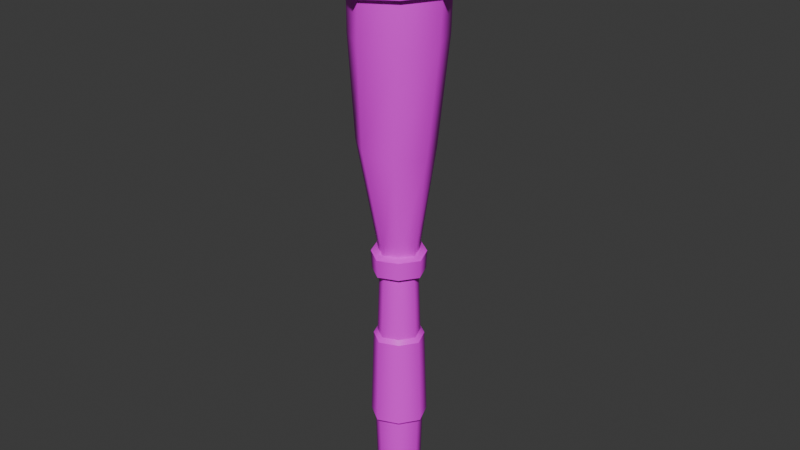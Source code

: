 # Source: antorcha.blend  (saved by Blender 4.1.24; exported with 4.5.12 LTS)
import bpy
from mathutils import Matrix  # noqa: F401  (used for matrix-valued properties, if any)

bpy.ops.wm.read_factory_settings(use_empty=True)
scene = bpy.context.scene
scene.name = 'Scene'

# ---- collections
col_collection = bpy.data.collections.new('Collection'); scene.collection.children.link(col_collection)

# ---- images (referenced by path relative to the original .blend; pixels are not part of the script)
import os
ASSET_DIR = os.environ.get("B2B_ASSET_DIR", "")  # directory of the original .blend (textures are referenced by path, not embedded)
HERE = os.path.dirname(os.path.abspath(__file__))  # packed textures are extracted next to this script under _unpacked/

def load_image(name, relpath, width, height, colorspace="sRGB"):
    """Load a texture the original file referenced (path relative to the .blend, or extracted next to this script)."""
    p = next((c for c in (os.path.join(HERE, relpath), os.path.join(ASSET_DIR, relpath)) if relpath and os.path.exists(c)), "")
    if p:
        img = bpy.data.images.load(p, check_existing=True)
        img.name = name
    else:  # same state as the original file: an image datablock whose file is absent (Cycles renders it pink)
        img = bpy.data.images.new(name, width, height)
        img.source = "FILE"
        img.filepath = "//" + (relpath or name)
    img.colorspace_settings.name = colorspace
    return img
img_dungeontextures_4x_png = load_image('DungeonTextures@4x.png', 'DungeonTextures@4x.png', 1024, 1024, 'sRGB')

# ---- materials (node trees are filled in below, after node groups)
mat_mat = bpy.data.materials.new('Mat_')
mat_mat.use_transparent_shadow = False
mat_mat.roughness = 0.5

# ---- material node trees
mat_mat.use_nodes = True; mat_mat.node_tree.nodes.clear()
_N = mat_mat.node_tree.nodes; _L = mat_mat.node_tree.links
n0 = _N.new('ShaderNodeBsdfPrincipled'); n0.name = 'Principled BSDF'; n0.location = (10, 300)
n0.inputs[27].default_value = (0.0, 0.0, 0.0, 1.0)
n0.inputs[28].default_value = 1.0
n1 = _N.new('ShaderNodeOutputMaterial'); n1.name = 'Material Output'; n1.location = (300, 300)
n2 = _N.new('ShaderNodeNormalMap'); n2.name = 'Normal Map'; n2.location = (-300, -300)
n2.label = 'Normal/Map'
n2.inputs[0].default_value = 0.0
n3 = _N.new('ShaderNodeTexImage'); n3.name = 'Image Texture'; n3.location = (-300, 600)
n3.image = img_dungeontextures_4x_png
_L.new(n0.outputs[0], n1.inputs[0])
_L.new(n2.outputs[0], n0.inputs[5])
_L.new(n3.outputs[0], n0.inputs[0])
n1.is_active_output = True

# ---- world
world_world = bpy.data.worlds.new('World'); scene.world = world_world
world_world.use_nodes = True; world_world.node_tree.nodes.clear()
_N = world_world.node_tree.nodes; _L = world_world.node_tree.links
n0 = _N.new('ShaderNodeOutputWorld'); n0.name = 'World Output'; n0.location = (300, 300)
n1 = _N.new('ShaderNodeBackground'); n1.name = 'Background'; n1.location = (10, 300)
n1.inputs[0].default_value = (0.05088, 0.05088, 0.05088, 1.0)
_L.new(n1.outputs[0], n0.inputs[0])
n0.is_active_output = True
world_world.color = (0.05088, 0.05088, 0.05088)
world_world.use_sun_shadow = False
world_world.sun_shadow_jitter_overblur = 0.0

# ---- meshes
me_cube_511 = bpy.data.meshes.new('Cube.511')
me_cube_511.from_pydata([(-0.04927, -0.002756, -0.005285), (0.05893, 0.5233, 0.006322), (0.005286, -0.002756, -0.04927), (0.06111, 0.5624, 0.006556), (-0.005283, -0.002756, 0.04927), (0.04393, 0.5624, -0.03542), (0.04927, -0.002756, 0.005285), (0.04236, 0.5233, -0.03416), (-0.02855, -0.002756, -0.03542), (0.006319, 0.5233, -0.05893), (0.03542, -0.002756, -0.02856), (0.006552, 0.5624, -0.06112), (0.02856, -0.002756, 0.03542), (-0.03543, 0.5624, -0.04394), (-0.03542, -0.002756, 0.02856), (-0.03416, 0.5233, -0.04237), (-0.05957, 1.012, -0.07387), (1.972e-07, -0.03291, -1.497e-07), (-0.05481, 0.8013, -0.06467), (0.004089, 0.7956, -0.08649), (0.0544, 0.7892, -0.04899), (0.07594, 0.7854, 0.01016), (0.03849, 0.788, 0.06084), (-0.02041, 0.7936, 0.08267), (-0.07072, 0.8, 0.04516), (-0.09227, 0.8039, -0.01399), (-0.06108, 1.131, -0.07226), (0.01101, 1.012, -0.1028), (0.07386, 1.012, -0.05956), (0.1027, 1.012, 0.01102), (0.05955, 1.012, 0.07387), (-0.01103, 1.012, 0.1028), (-0.07388, 1.012, 0.05956), (-0.1028, 1.012, -0.01102), (0.009054, 1.138, -0.1051), (0.07481, 1.145, -0.06415), (0.1075, 1.148, 0.006322), (0.0667, 1.144, 0.07241), (-0.003436, 1.137, 0.1052), (-0.06919, 1.131, 0.06429), (-0.1018, 1.127, -0.006177), (0.006111, 0.3698, -0.05698), (0.005152, 0.3786, -0.04803), (0.005859, 0.1701, -0.05462), (0.006825, 0.1791, -0.06364), (0.05698, 0.3698, 0.006112), (0.04803, 0.3786, 0.005152), (0.05462, 0.1701, 0.005859), (0.06364, 0.1791, 0.006826), (-0.006113, 0.3698, 0.05698), (-0.005152, 0.3786, 0.04803), (-0.005859, 0.1701, 0.05462), (-0.006828, 0.1791, 0.06364), (-0.04096, 0.3698, 0.03302), (-0.03453, 0.3786, 0.02784), (-0.03926, 0.1701, 0.03166), (-0.04575, 0.1791, 0.03689), (0.02784, 0.3786, 0.03453), (0.03302, 0.3698, 0.04096), (0.03689, 0.1791, 0.04575), (0.03166, 0.1701, 0.03926), (0.03453, 0.3786, -0.02784), (0.04096, 0.3698, -0.03303), (0.04575, 0.1791, -0.03689), (0.03926, 0.1701, -0.03166), (-0.02784, 0.3786, -0.03453), (-0.03303, 0.3698, -0.04096), (-0.03689, 0.1791, -0.04575), (-0.03166, 0.1701, -0.03926), (-0.04803, 0.3786, -0.005152), (-0.05698, 0.3698, -0.006112), (-0.06364, 0.1791, -0.006827), (-0.05462, 0.1701, -0.005859), (-0.04469, 0.5678, -0.004794), (-0.0431, 0.5179, -0.004623), (0.004794, 0.5678, -0.04469), (0.004623, 0.5179, -0.0431), (-0.004795, 0.5678, 0.04469), (-0.004623, 0.5179, 0.0431), (0.04469, 0.5678, 0.004794), (0.0431, 0.5179, 0.004623), (-0.02498, 0.5179, -0.03098), (-0.02591, 0.5678, -0.03213), (0.03098, 0.5179, -0.02498), (0.03213, 0.5678, -0.02591), (0.02498, 0.5179, 0.03098), (0.0259, 0.5678, 0.03213), (-0.03098, 0.5179, 0.02498), (-0.03213, 0.5678, 0.0259), (0.03416, 0.5233, 0.04237), (0.03542, 0.5624, 0.04394), (-0.006559, 0.5624, 0.06112), (-0.006324, 0.5233, 0.05893), (-0.04237, 0.5233, 0.03416), (-0.04394, 0.5624, 0.03542), (-0.06112, 0.5624, -0.006556), (-0.05894, 0.5233, -0.006322), (-0.06053, 1.088, -0.07284), (-0.1022, 1.085, -0.007926), (0.06412, 1.096, 0.07293), (0.1058, 1.099, 0.008019), (-0.006178, 1.092, 0.1043), (0.009761, 1.092, -0.1042), (-0.07088, 1.088, 0.06258), (0.07447, 1.097, -0.06249), (-0.117, 1.093, -0.009056), (-0.1166, 1.125, -0.00706), (0.1203, 1.103, 0.009142), (0.1223, 1.141, 0.007205), (-0.07008, 1.128, -0.08248), (0.009959, 1.133, -0.1199), (0.085, 1.138, -0.07322), (0.07575, 1.138, 0.08263), (-0.004295, 1.132, 0.1201), (-0.07934, 1.127, 0.07336), (-0.06946, 1.095, -0.08315), (0.0728, 1.101, 0.08323), (-0.007425, 1.098, 0.1191), (0.01077, 1.098, -0.119), (-0.08127, 1.095, 0.07141), (0.08461, 1.101, -0.07133), (-0.06108, 1.169, -0.07226), (0.009054, 1.176, -0.1051), (0.07481, 1.182, -0.06415), (0.1075, 1.186, 0.006322), (0.0667, 1.182, 0.07241), (-0.003436, 1.175, 0.1052), (-0.06919, 1.168, 0.06429), (-0.1018, 1.165, -0.006177), (-0.006879, 1.273, -0.0001718)], [], [(8, 68, 43, 2), (10, 64, 47, 6), (12, 60, 51, 4), (17, 12, 4), (74, 81, 65, 69), (42, 76, 83, 61), (65, 81, 76, 42), (57, 85, 78, 50), (17, 14, 0), (2, 10, 17), (6, 12, 17), (59, 58, 49, 52), (63, 62, 45, 48), (67, 66, 41, 44), (82, 73, 25, 18), (24, 23, 31, 32), (19, 18, 16, 27), (23, 22, 30, 31), (18, 25, 33, 16), (46, 80, 85, 57), (61, 83, 80, 46), (50, 78, 87, 54), (13, 11, 9, 15), (34, 35, 111), (97, 98, 105, 115), (99, 100, 107, 116), (40, 26, 109), (20, 19, 27, 28), (25, 24, 32, 33), (21, 20, 28, 29), (22, 21, 29, 30), (38, 37, 125, 126), (26, 40, 128, 121), (37, 36, 124, 125), (36, 35, 123, 124), (103, 101, 117), (40, 106, 114), (37, 38, 113), (102, 118, 120), (53, 70, 71, 56), (55, 72, 0, 14), (70, 66, 67, 71), (72, 68, 8, 0), (86, 79, 21, 22), (75, 82, 18, 19), (88, 77, 23, 24), (79, 84, 20, 21), (73, 88, 24, 25), (77, 86, 22, 23), (4, 51, 55, 14), (52, 49, 53, 56), (6, 47, 60, 12), (48, 45, 58, 59), (2, 43, 64, 10), (44, 41, 62, 63), (70, 53, 54, 69), (72, 55, 56, 71), (66, 70, 69, 65), (68, 72, 71, 67), (44, 63, 64, 43), (42, 61, 62, 41), (48, 59, 60, 47), (46, 57, 58, 45), (52, 56, 55, 51), (50, 54, 53, 49), (59, 52, 51, 60), (57, 50, 49, 58), (63, 48, 47, 64), (61, 46, 45, 62), (67, 44, 43, 68), (65, 42, 41, 66), (84, 75, 19, 20), (14, 17, 4), (8, 2, 17), (10, 6, 17), (8, 17, 0), (73, 82, 13, 95), (82, 75, 11, 13), (87, 78, 92, 93), (74, 87, 93, 96), (77, 88, 94, 91), (80, 83, 7, 1), (85, 80, 1, 89), (88, 73, 95, 94), (87, 74, 69, 54), (5, 3, 1, 7), (90, 91, 92, 89), (94, 95, 96, 93), (95, 13, 15, 96), (11, 5, 7, 9), (3, 90, 89, 1), (91, 94, 93, 92), (86, 77, 91, 90), (81, 74, 96, 15), (76, 81, 15, 9), (75, 84, 5, 11), (78, 85, 89, 92), (83, 76, 9, 7), (84, 79, 3, 5), (79, 86, 90, 3), (29, 28, 104, 100), (33, 32, 103, 98), (28, 27, 102, 104), (32, 31, 101, 103), (30, 29, 100, 99), (16, 33, 98, 97), (31, 30, 99, 101), (27, 16, 97, 102), (118, 115, 109, 110), (117, 116, 112, 113), (115, 105, 106, 109), (116, 107, 108, 112), (119, 117, 113, 114), (120, 118, 110, 111), (105, 119, 114, 106), (107, 120, 111, 108), (101, 99, 116), (36, 37, 112, 108), (102, 97, 115), (38, 39, 114), (26, 34, 110), (100, 104, 120, 107), (35, 36, 108, 111), (98, 103, 119, 105), (121, 128, 127), (125, 129, 127), (123, 129, 125), (123, 122, 121), (34, 26, 121, 122), (39, 38, 126, 127), (35, 34, 122, 123), (40, 39, 127, 128), (129, 123, 121), (124, 123, 125), (126, 125, 127), (129, 121, 127), (109, 26, 110), (113, 38, 114), (118, 102, 115), (117, 101, 116), (104, 102, 120), (112, 37, 113), (39, 40, 114), (119, 103, 117), (106, 40, 109), (110, 34, 111)])
me_cube_511.polygons.foreach_set('use_smooth', [True] * 146)
_k = set([(0, 8), (0, 14), (1, 7), (1, 89), (2, 8), (2, 10), (3, 5), (3, 90), (4, 12), (4, 14), (5, 11), (6, 10), (6, 12), (7, 9), (9, 15), (11, 13), (13, 95), (15, 96), (26, 34), (26, 40), (34, 35), (35, 36), (36, 37), (37, 38), (38, 39), (39, 40), (41, 62), (41, 66), (42, 61), (42, 65), (43, 64), (43, 68), (44, 63), (44, 67), (45, 58), (45, 62), (46, 57), (46, 61), (47, 60), (47, 64), (48, 59), (48, 63), (49, 53), (49, 58), (50, 54), (50, 57), (51, 55), (51, 60), (52, 56), (52, 59), (53, 70), (54, 69), (55, 72), (56, 71), (65, 69), (66, 70), (67, 71), (68, 72), (73, 82), (73, 88), (74, 81), (74, 87), (75, 82), (75, 84), (76, 81), (76, 83), (77, 86), (77, 88), (78, 85), (78, 87), (79, 84), (79, 86), (80, 83), (80, 85), (89, 92), (90, 91), (91, 94), (92, 93), (93, 96), (94, 95), (97, 98), (97, 102), (98, 103), (99, 100), (99, 101), (100, 104), (101, 103), (102, 104), (105, 115), (105, 119), (106, 109), (106, 114), (107, 116), (107, 120), (108, 111), (108, 112), (109, 110), (110, 111), (112, 113), (113, 114), (115, 118), (116, 117), (117, 119), (118, 120), (121, 122), (121, 128), (122, 123), (123, 124), (124, 125), (125, 126), (126, 127), (127, 128)])
me_cube_511.attributes.new('sharp_edge', 'BOOLEAN', 'EDGE').data.foreach_set('value', [ (min(e.vertices), max(e.vertices)) in _k for e in me_cube_511.edges])
_uv = me_cube_511.uv_layers.new(name='UVMap')
_uv.uv.foreach_set('vector', [0.4265, 0.7205, 0.4434, 0.7487, 0.4434, 0.7487, 0.4265, 0.7205, 0.4265, 0.7205, 0.4434, 0.7487, 0.4434, 0.7487, 0.4265, 0.7205, 0.4265, 0.7205, 0.4434, 0.7487, 0.4434, 0.7487, 0.4265, 0.7205, 0.4298, 0.6887, 0.4298, 0.6887, 0.4298, 0.6887, 0.4298, 0.8471, 0.4298, 0.8471, 0.4434, 0.8006, 0.4434, 0.8006, 0.4434, 0.8006, 0.4298, 0.8471, 0.4298, 0.8471, 0.4434, 0.8006, 0.4434, 0.8006, 0.4298, 0.8471, 0.4298, 0.8471, 0.4434, 0.8006, 0.4434, 0.8006, 0.4298, 0.8471, 0.4298, 0.8471, 0.4434, 0.8006, 0.4298, 0.6887, 0.4298, 0.6887, 0.4298, 0.6887, 0.4298, 0.6887, 0.4298, 0.6887, 0.4298, 0.6887, 0.4298, 0.6887, 0.4298, 0.6887, 0.4298, 0.6887, 0.804, 0.7389, 0.804, 0.8571, 0.804, 0.8571, 0.804, 0.7389, 0.804, 0.7389, 0.804, 0.8571, 0.804, 0.8571, 0.804, 0.7389, 0.804, 0.7389, 0.804, 0.8571, 0.804, 0.8571, 0.804, 0.7389, 0.429, 0.7789, 0.429, 0.7789, 0.4265, 0.8585, 0.4265, 0.8585, 0.4265, 0.8585, 0.4265, 0.8585, 0.4277, 0.9014, 0.4277, 0.9014, 0.4265, 0.8585, 0.4265, 0.8585, 0.4277, 0.9014, 0.4277, 0.9014, 0.4265, 0.8585, 0.4265, 0.8585, 0.4277, 0.9014, 0.4277, 0.9014, 0.4265, 0.8585, 0.4265, 0.8585, 0.4277, 0.9014, 0.4277, 0.9014, 0.4434, 0.8006, 0.4298, 0.8471, 0.4298, 0.8471, 0.4434, 0.8006, 0.4434, 0.8006, 0.4298, 0.8471, 0.4298, 0.8471, 0.4434, 0.8006, 0.4434, 0.8006, 0.4298, 0.8471, 0.4298, 0.8471, 0.4434, 0.8006, 0.1648, 0.6882, 0.1648, 0.6882, 0.1951, 0.5847, 0.1951, 0.5847, 0.2118, 0.7689, 0.2118, 0.7689, 0.2118, 0.7689, 0.2237, 0.6603, 0.2237, 0.6603, 0.2237, 0.6603, 0.2237, 0.6603, 0.2237, 0.6603, 0.2237, 0.6603, 0.2237, 0.6603, 0.2237, 0.6603, 0.2118, 0.7689, 0.2118, 0.7689, 0.2118, 0.7689, 0.4265, 0.8585, 0.4265, 0.8585, 0.4277, 0.9014, 0.4277, 0.9014, 0.4265, 0.8585, 0.4265, 0.8585, 0.4277, 0.9014, 0.4277, 0.9014, 0.4265, 0.8585, 0.4265, 0.8585, 0.4277, 0.9014, 0.4277, 0.9014, 0.4265, 0.8585, 0.4265, 0.8585, 0.4277, 0.9014, 0.4277, 0.9014, 0.434, 0.9103, 0.434, 0.9103, 0.434, 0.9103, 0.434, 0.9103, 0.434, 0.9103, 0.434, 0.9103, 0.434, 0.9103, 0.434, 0.9103, 0.434, 0.9103, 0.434, 0.9103, 0.434, 0.9103, 0.434, 0.9103, 0.434, 0.9103, 0.434, 0.9103, 0.434, 0.9103, 0.434, 0.9103, 0.2237, 0.6603, 0.2237, 0.6603, 0.2237, 0.6603, 0.2118, 0.7689, 0.2118, 0.7689, 0.2118, 0.7689, 0.2118, 0.7689, 0.2118, 0.7689, 0.2118, 0.7689, 0.2237, 0.6603, 0.2237, 0.6603, 0.2237, 0.6603, 0.804, 0.8571, 0.804, 0.8571, 0.804, 0.7389, 0.804, 0.7389, 0.4434, 0.7487, 0.4434, 0.7487, 0.4265, 0.7205, 0.4265, 0.7205, 0.804, 0.8571, 0.804, 0.8571, 0.804, 0.7389, 0.804, 0.7389, 0.4434, 0.7487, 0.4434, 0.7487, 0.4265, 0.7205, 0.4265, 0.7205, 0.429, 0.7789, 0.429, 0.7789, 0.4265, 0.8585, 0.4265, 0.8585, 0.429, 0.7789, 0.429, 0.7789, 0.4265, 0.8585, 0.4265, 0.8585, 0.429, 0.7789, 0.429, 0.7789, 0.4265, 0.8585, 0.4265, 0.8585, 0.429, 0.7789, 0.429, 0.7789, 0.4265, 0.8585, 0.4265, 0.8585, 0.429, 0.7789, 0.429, 0.7789, 0.4265, 0.8585, 0.4265, 0.8585, 0.429, 0.7789, 0.429, 0.7789, 0.4265, 0.8585, 0.4265, 0.8585, 0.4265, 0.7205, 0.4434, 0.7487, 0.4434, 0.7487, 0.4265, 0.7205, 0.804, 0.7389, 0.804, 0.8571, 0.804, 0.8571, 0.804, 0.7389, 0.4265, 0.7205, 0.4434, 0.7487, 0.4434, 0.7487, 0.4265, 0.7205, 0.804, 0.7389, 0.804, 0.8571, 0.804, 0.8571, 0.804, 0.7389, 0.4265, 0.7205, 0.4434, 0.7487, 0.4434, 0.7487, 0.4265, 0.7205, 0.804, 0.7389, 0.804, 0.8571, 0.804, 0.8571, 0.804, 0.7389, 0.7892, 0.7418, 0.7892, 0.7418, 0.7892, 0.7495, 0.7892, 0.7495, 0.7955, 0.6895, 0.7955, 0.6895, 0.7955, 0.6973, 0.7955, 0.6973, 0.7892, 0.7418, 0.7892, 0.7418, 0.7892, 0.7495, 0.7892, 0.7495, 0.7955, 0.6895, 0.7955, 0.6895, 0.7955, 0.6973, 0.7955, 0.6973, 0.7955, 0.6973, 0.7955, 0.6973, 0.7955, 0.6895, 0.7955, 0.6895, 0.7892, 0.7495, 0.7892, 0.7495, 0.7892, 0.7418, 0.7892, 0.7418, 0.7955, 0.6973, 0.7955, 0.6973, 0.7955, 0.6895, 0.7955, 0.6895, 0.7892, 0.7495, 0.7892, 0.7495, 0.7892, 0.7418, 0.7892, 0.7418, 0.7955, 0.6973, 0.7955, 0.6973, 0.7955, 0.6895, 0.7955, 0.6895, 0.7892, 0.7495, 0.7892, 0.7495, 0.7892, 0.7418, 0.7892, 0.7418, 0.7955, 0.6973, 0.7955, 0.6973, 0.7955, 0.6895, 0.7955, 0.6895, 0.7892, 0.7495, 0.7892, 0.7495, 0.7892, 0.7418, 0.7892, 0.7418, 0.7955, 0.6973, 0.7955, 0.6973, 0.7955, 0.6895, 0.7955, 0.6895, 0.7892, 0.7495, 0.7892, 0.7495, 0.7892, 0.7418, 0.7892, 0.7418, 0.7955, 0.6973, 0.7955, 0.6973, 0.7955, 0.6895, 0.7955, 0.6895, 0.7892, 0.7495, 0.7892, 0.7495, 0.7892, 0.7418, 0.7892, 0.7418, 0.429, 0.7789, 0.429, 0.7789, 0.4265, 0.8585, 0.4265, 0.8585, 0.4298, 0.6887, 0.4298, 0.6887, 0.4298, 0.6887, 0.4298, 0.6887, 0.4298, 0.6887, 0.4298, 0.6887, 0.4298, 0.6887, 0.4298, 0.6887, 0.4298, 0.6887, 0.4298, 0.6887, 0.4298, 0.6887, 0.4298, 0.6887, 0.1648, 0.7434, 0.1648, 0.7434, 0.1648, 0.7434, 0.1648, 0.7434, 0.1648, 0.7434, 0.1648, 0.7434, 0.1648, 0.7434, 0.1648, 0.7434, 0.1951, 0.5634, 0.1951, 0.5634, 0.1951, 0.5634, 0.1951, 0.5634, 0.1951, 0.5634, 0.1951, 0.5634, 0.1951, 0.5634, 0.1951, 0.5634, 0.1648, 0.7434, 0.1648, 0.7434, 0.1648, 0.7434, 0.1648, 0.7434, 0.1951, 0.5634, 0.1951, 0.5634, 0.1951, 0.5634, 0.1951, 0.5634, 0.1951, 0.5634, 0.1951, 0.5634, 0.1951, 0.5634, 0.1951, 0.5634, 0.1648, 0.7434, 0.1648, 0.7434, 0.1648, 0.7434, 0.1648, 0.7434, 0.4298, 0.8471, 0.4298, 0.8471, 0.4434, 0.8006, 0.4434, 0.8006, 0.1648, 0.6882, 0.1648, 0.6882, 0.1951, 0.5847, 0.1951, 0.5847, 0.1648, 0.6882, 0.1648, 0.6882, 0.1951, 0.5847, 0.1951, 0.5847, 0.1648, 0.6882, 0.1648, 0.6882, 0.1951, 0.5847, 0.1951, 0.5847, 0.1648, 0.6882, 0.1648, 0.6882, 0.1951, 0.5847, 0.1951, 0.5847, 0.1648, 0.6882, 0.1648, 0.6882, 0.1951, 0.5847, 0.1951, 0.5847, 0.1648, 0.6882, 0.1648, 0.6882, 0.1951, 0.5847, 0.1951, 0.5847, 0.1648, 0.6882, 0.1648, 0.6882, 0.1951, 0.5847, 0.1951, 0.5847, 0.1648, 0.7434, 0.1648, 0.7434, 0.1648, 0.7434, 0.1648, 0.7434, 0.1951, 0.5634, 0.1951, 0.5634, 0.1951, 0.5634, 0.1951, 0.5634, 0.1951, 0.5634, 0.1951, 0.5634, 0.1951, 0.5634, 0.1951, 0.5634, 0.1648, 0.7434, 0.1648, 0.7434, 0.1648, 0.7434, 0.1648, 0.7434, 0.1951, 0.5634, 0.1951, 0.5634, 0.1951, 0.5634, 0.1951, 0.5634, 0.1951, 0.5634, 0.1951, 0.5634, 0.1951, 0.5634, 0.1951, 0.5634, 0.1648, 0.7434, 0.1648, 0.7434, 0.1648, 0.7434, 0.1648, 0.7434, 0.1648, 0.7434, 0.1648, 0.7434, 0.1648, 0.7434, 0.1648, 0.7434, 0.4277, 0.9014, 0.4277, 0.9014, 0.4269, 0.874, 0.4269, 0.874, 0.4277, 0.9014, 0.4277, 0.9014, 0.4269, 0.874, 0.4269, 0.874, 0.4277, 0.9014, 0.4277, 0.9014, 0.4269, 0.874, 0.4269, 0.874, 0.4277, 0.9014, 0.4277, 0.9014, 0.4269, 0.874, 0.4269, 0.874, 0.4277, 0.9014, 0.4277, 0.9014, 0.4269, 0.874, 0.4269, 0.874, 0.4277, 0.9014, 0.4277, 0.9014, 0.4269, 0.874, 0.4269, 0.874, 0.4277, 0.9014, 0.4277, 0.9014, 0.4269, 0.874, 0.4269, 0.874, 0.4277, 0.9014, 0.4277, 0.9014, 0.4269, 0.874, 0.4269, 0.874, 0.2109, 0.663, 0.2109, 0.663, 0.2132, 0.7404, 0.2132, 0.7404, 0.2109, 0.663, 0.2109, 0.663, 0.2132, 0.7404, 0.2132, 0.7404, 0.2109, 0.663, 0.2109, 0.663, 0.2132, 0.7404, 0.2132, 0.7404, 0.2109, 0.663, 0.2109, 0.663, 0.2132, 0.7404, 0.2132, 0.7404, 0.2109, 0.663, 0.2109, 0.663, 0.2132, 0.7404, 0.2132, 0.7404, 0.2109, 0.663, 0.2109, 0.663, 0.2132, 0.7404, 0.2132, 0.7404, 0.2109, 0.663, 0.2109, 0.663, 0.2132, 0.7404, 0.2132, 0.7404, 0.2109, 0.663, 0.2109, 0.663, 0.2132, 0.7404, 0.2132, 0.7404, 0.2237, 0.6603, 0.2237, 0.6603, 0.2237, 0.6603, 0.2118, 0.7689, 0.2118, 0.7689, 0.2118, 0.7689, 0.2118, 0.7689, 0.2237, 0.6603, 0.2237, 0.6603, 0.2237, 0.6603, 0.2118, 0.7689, 0.2118, 0.7689, 0.2118, 0.7689, 0.2118, 0.7689, 0.2118, 0.7689, 0.2118, 0.7689, 0.2237, 0.6603, 0.2237, 0.6603, 0.2237, 0.6603, 0.2237, 0.6603, 0.2118, 0.7689, 0.2118, 0.7689, 0.2118, 0.7689, 0.2118, 0.7689, 0.2237, 0.6603, 0.2237, 0.6603, 0.2237, 0.6603, 0.2237, 0.6603, 0.442, 0.9557, 0.442, 0.9557, 0.442, 0.9557, 0.442, 0.9557, 0.442, 0.9557, 0.442, 0.9557, 0.442, 0.9557, 0.442, 0.9557, 0.442, 0.9557, 0.442, 0.9557, 0.442, 0.9557, 0.442, 0.9557, 0.434, 0.9103, 0.434, 0.9103, 0.434, 0.9103, 0.434, 0.9103, 0.434, 0.9103, 0.434, 0.9103, 0.434, 0.9103, 0.434, 0.9103, 0.434, 0.9103, 0.434, 0.9103, 0.434, 0.9103, 0.434, 0.9103, 0.434, 0.9103, 0.434, 0.9103, 0.434, 0.9103, 0.434, 0.9103, 0.442, 0.9557, 0.442, 0.9557, 0.442, 0.9557, 0.442, 0.9557, 0.442, 0.9557, 0.442, 0.9557, 0.442, 0.9557, 0.442, 0.9557, 0.442, 0.9557, 0.442, 0.9557, 0.442, 0.9557, 0.442, 0.9557, 0.2118, 0.7689, 0.2118, 0.7689, 0.2118, 0.7689, 0.2118, 0.7689, 0.2118, 0.7689, 0.2118, 0.7689, 0.2237, 0.6603, 0.2237, 0.6603, 0.2237, 0.6603, 0.2237, 0.6603, 0.2237, 0.6603, 0.2237, 0.6603, 0.2237, 0.6603, 0.2237, 0.6603, 0.2237, 0.6603, 0.2118, 0.7689, 0.2118, 0.7689, 0.2118, 0.7689, 0.2118, 0.7689, 0.2118, 0.7689, 0.2118, 0.7689, 0.2237, 0.6603, 0.2237, 0.6603, 0.2237, 0.6603, 0.2118, 0.7689, 0.2118, 0.7689, 0.2118, 0.7689, 0.2118, 0.7689, 0.2118, 0.7689, 0.2118, 0.7689])
me_cube_511.materials.append(mat_mat)
me_cube_511.update()
me_cube_511.normals_split_custom_set([tuple(v) for v in zip(*[iter([-0.6274, -0.02857, -0.7782, -0.6274, -0.02857, -0.7782, 0.1066, -0.03111, -0.9938, 0.1066, -0.03111, -0.9938, 0.7782, -0.02856, -0.6274, 0.7782, -0.02856, -0.6274, 0.9938, -0.0311, 0.1066, 0.9938, -0.0311, 0.1066, 0.6274, -0.02856, 0.7782, 0.6274, -0.02856, 0.7782, -0.1066, -0.03111, 0.9938, -0.1066, -0.03111, 0.9938, -1.327e-05, -1.0, -9.831e-07, 0.3467, -0.8335, 0.4301, -0.05545, -0.8543, 0.5169, -0.9937, 0.03559, -0.1066, -0.6273, 0.03268, -0.7781, -0.6273, 0.03268, -0.7781, -0.9937, 0.03559, -0.1066, 0.1066, 0.03559, -0.9937, 0.1066, 0.03559, -0.9937, 0.7781, 0.03268, -0.6273, 0.7781, 0.03268, -0.6273, -0.6273, 0.03268, -0.7781, -0.6273, 0.03268, -0.7781, 0.1066, 0.03559, -0.9937, 0.1066, 0.03559, -0.9937, 0.6273, 0.03268, 0.7781, 0.6273, 0.03268, 0.7781, -0.1066, 0.03559, 0.9937, -0.1066, 0.03559, 0.9937, -1.327e-05, -1.0, -9.831e-07, -0.4301, -0.8335, 0.3468, -0.5169, -0.8542, -0.05545, 0.05545, -0.8542, -0.5169, 0.4301, -0.8335, -0.3467, -1.327e-05, -1.0, -9.831e-07, 0.5169, -0.8543, 0.05545, 0.3467, -0.8335, 0.4301, -1.327e-05, -1.0, -9.831e-07, 0.6273, 0.03224, 0.7781, 0.6273, 0.03224, 0.7781, -0.1066, 0.03511, 0.9937, -0.1066, 0.03511, 0.9937, 0.7781, 0.03224, -0.6273, 0.7781, 0.03224, -0.6273, 0.9937, 0.03511, 0.1066, 0.9937, 0.03511, 0.1066, -0.6273, 0.03224, -0.7781, -0.6273, 0.03224, -0.7781, 0.1066, 0.03511, -0.9937, 0.1066, 0.03511, -0.9937, -0.6044, -0.1833, -0.7753, -0.9715, -0.2019, -0.1241, -0.9841, -0.1198, -0.1309, -0.614, -0.1138, -0.7811, -0.7938, -0.115, 0.5972, -0.146, -0.1291, 0.9808, -0.1101, -0.0489, 0.9927, -0.7805, -0.0241, 0.6247, 0.112, -0.1276, -0.9855, -0.614, -0.1138, -0.7811, -0.6264, -0.02272, -0.7792, 0.1114, -0.04698, -0.9927, -0.146, -0.1291, 0.9808, 0.5999, -0.1203, 0.791, 0.6249, -0.06449, 0.778, -0.1101, -0.0489, 0.9927, -0.614, -0.1138, -0.7811, -0.9841, -0.1198, -0.1309, -0.9937, -0.01813, -0.1105, -0.6264, -0.02272, -0.7792, 0.9937, 0.03559, 0.1066, 0.9937, 0.03559, 0.1066, 0.6273, 0.03268, 0.7781, 0.6273, 0.03268, 0.7781, 0.7781, 0.03268, -0.6273, 0.7781, 0.03268, -0.6273, 0.9937, 0.03559, 0.1066, 0.9937, 0.03559, 0.1066, -0.1066, 0.03559, 0.9937, -0.1066, 0.03559, 0.9937, -0.7781, 0.03268, 0.6273, -0.7781, 0.03268, 0.6273, -0.6268, -0.05155, -0.7775, 0.1065, -0.05611, -0.9927, 0.1065, -0.05611, -0.9927, -0.6268, -0.05155, -0.7775, -0.05132, 0.9427, -0.3296, 0.3065, 0.891, -0.3348, 0.2989, 0.8952, -0.3305, -0.2743, -0.8876, -0.3699, -0.4254, -0.9044, -0.03333, -0.4254, -0.9044, -0.03354, -0.2707, -0.8904, -0.3659, 0.2401, -0.9448, 0.2231, 0.3043, -0.9523, 0.02238, 0.3043, -0.9523, 0.0224, 0.2419, -0.9428, 0.2292, -0.1728, 0.9849, -0.008197, -0.2064, 0.9667, -0.1511, -0.1972, 0.97, -0.142, 0.7807, -0.1201, -0.6133, 0.112, -0.1276, -0.9855, 0.1114, -0.04698, -0.9927, 0.7791, -0.0625, -0.6238, -0.9841, -0.1198, -0.1309, -0.7938, -0.115, 0.5972, -0.7805, -0.0241, 0.6247, -0.9937, -0.01813, -0.1105, 0.9832, -0.1306, 0.1276, 0.7807, -0.1201, -0.6133, 0.7791, -0.0625, -0.6238, 0.9911, -0.07405, 0.1108, 0.5999, -0.1203, 0.791, 0.9832, -0.1306, 0.1276, 0.9911, -0.07405, 0.1108, 0.6249, -0.06449, 0.778, -0.08948, 6.663e-08, 0.996, 0.6556, 1.226e-07, 0.7551, 0.6752, 1.262e-07, 0.7376, -0.02962, 6.914e-08, 0.9996, -0.6752, -2.651e-07, -0.7376, -0.9983, 3.284e-10, -0.0583, -0.9982, -3.556e-10, -0.06034, -0.6556, -2.742e-07, -0.7551, 0.6556, 1.226e-07, 0.7551, 0.9982, 1.802e-07, 0.06035, 0.9983, 1.802e-07, 0.05831, 0.6752, 1.262e-07, 0.7376, 0.9982, 1.802e-07, 0.06035, 0.7412, -7.174e-08, -0.6713, 0.7574, -5.3e-08, -0.6529, 0.9983, 1.802e-07, 0.05831, -0.3329, -0.8889, 0.3148, 0.01725, -0.9292, 0.3691, 0.01599, -0.9254, 0.3786, -0.1728, 0.9849, -0.008197, -0.1658, 0.9861, -0.007625, -0.2185, 0.969, 0.1151, 0.2657, 0.8965, 0.3545, -0.09108, 0.9498, 0.2994, -0.09065, 0.9447, 0.3151, 0.0628, -0.9303, -0.3614, 0.06792, -0.9302, -0.3608, 0.2706, -0.9439, -0.1894, -0.7781, 0.03224, 0.6273, -0.9937, 0.03511, -0.1066, -0.9937, 0.03511, -0.1066, -0.7781, 0.03224, 0.6273, -0.7782, -0.02857, 0.6274, -0.9938, -0.03112, -0.1066, -0.9938, -0.03112, -0.1066, -0.7782, -0.02857, 0.6274, -0.9937, 0.03511, -0.1066, -0.6273, 0.03224, -0.7781, -0.6273, 0.03224, -0.7781, -0.9937, 0.03511, -0.1066, -0.9938, -0.03112, -0.1066, -0.6274, -0.02857, -0.7782, -0.6274, -0.02857, -0.7782, -0.9938, -0.03112, -0.1066, 0.6053, -0.1367, 0.7842, 0.9816, -0.1437, 0.1257, 0.9832, -0.1306, 0.1276, 0.5999, -0.1203, 0.791, 0.1257, -0.1784, -0.9759, -0.6044, -0.1833, -0.7753, -0.614, -0.1138, -0.7811, 0.112, -0.1276, -0.9855, -0.7825, -0.1799, 0.596, -0.1221, -0.1725, 0.9774, -0.146, -0.1291, 0.9808, -0.7938, -0.115, 0.5972, 0.9816, -0.1437, 0.1257, 0.7839, -0.1415, -0.6046, 0.7807, -0.1201, -0.6133, 0.9832, -0.1306, 0.1276, -0.9715, -0.2019, -0.1241, -0.7825, -0.1799, 0.596, -0.7938, -0.115, 0.5972, -0.9841, -0.1198, -0.1309, -0.1221, -0.1725, 0.9774, 0.6053, -0.1367, 0.7842, 0.5999, -0.1203, 0.791, -0.146, -0.1291, 0.9808, -0.1066, -0.03111, 0.9938, -0.1066, -0.03111, 0.9938, -0.7782, -0.02857, 0.6274, -0.7782, -0.02857, 0.6274, -0.1066, 0.03511, 0.9937, -0.1066, 0.03511, 0.9937, -0.7781, 0.03224, 0.6273, -0.7781, 0.03224, 0.6273, 0.9938, -0.0311, 0.1066, 0.9938, -0.0311, 0.1066, 0.6274, -0.02856, 0.7782, 0.6274, -0.02856, 0.7782, 0.9937, 0.03511, 0.1066, 0.9937, 0.03511, 0.1066, 0.6273, 0.03224, 0.7781, 0.6273, 0.03224, 0.7781, 0.1066, -0.03111, -0.9938, 0.1066, -0.03111, -0.9938, 0.7782, -0.02856, -0.6274, 0.7782, -0.02856, -0.6274, 0.1066, 0.03511, -0.9937, 0.1066, 0.03511, -0.9937, 0.7781, 0.03224, -0.6273, 0.7781, 0.03224, -0.6273, -0.6942, 0.7159, -0.07447, -0.5668, 0.6855, 0.457, -0.5668, 0.6855, 0.457, -0.6942, 0.7159, -0.07446, -0.6997, -0.7105, -0.07505, -0.5709, -0.6798, 0.4603, -0.5709, -0.6798, 0.4603, -0.6997, -0.7105, -0.07506, -0.457, 0.6855, -0.5668, -0.6942, 0.7159, -0.07447, -0.6942, 0.7159, -0.07446, -0.457, 0.6855, -0.5668, -0.4603, -0.6798, -0.5709, -0.6997, -0.7105, -0.07505, -0.6997, -0.7105, -0.07506, -0.4603, -0.6798, -0.5709, 0.07504, -0.7104, -0.6998, 0.571, -0.6797, -0.4604, 0.571, -0.6797, -0.4603, 0.07509, -0.7104, -0.6997, 0.0745, 0.7159, -0.6942, 0.5669, 0.6854, -0.457, 0.5669, 0.6854, -0.457, 0.07445, 0.7159, -0.6943, 0.6998, -0.7104, 0.07507, 0.4604, -0.6797, 0.571, 0.4604, -0.6797, 0.571, 0.6998, -0.7104, 0.07507, 0.6943, 0.7158, 0.07448, 0.457, 0.6854, 0.5669, 0.457, 0.6854, 0.5669, 0.6943, 0.7158, 0.07448, -0.07508, -0.7104, 0.6998, -0.5709, -0.6798, 0.4603, -0.5709, -0.6798, 0.4603, -0.07503, -0.7104, 0.6998, -0.07445, 0.7159, 0.6943, -0.5668, 0.6855, 0.457, -0.5668, 0.6855, 0.457, -0.07449, 0.7159, 0.6943, 0.4604, -0.6797, 0.571, -0.07508, -0.7104, 0.6998, -0.07503, -0.7104, 0.6998, 0.4604, -0.6797, 0.571, 0.457, 0.6854, 0.5669, -0.07445, 0.7159, 0.6943, -0.07449, 0.7159, 0.6943, 0.457, 0.6854, 0.5669, 0.571, -0.6797, -0.4604, 0.6998, -0.7104, 0.07507, 0.6998, -0.7104, 0.07507, 0.571, -0.6797, -0.4603, 0.5669, 0.6854, -0.457, 0.6943, 0.7158, 0.07448, 0.6943, 0.7158, 0.07448, 0.5669, 0.6854, -0.457, -0.4603, -0.6798, -0.5709, 0.07504, -0.7104, -0.6998, 0.07509, -0.7104, -0.6997, -0.4603, -0.6798, -0.5709, -0.457, 0.6855, -0.5668, 0.0745, 0.7159, -0.6942, 0.07445, 0.7159, -0.6943, -0.457, 0.6855, -0.5668, 0.7839, -0.1415, -0.6046, 0.1257, -0.1784, -0.9759, 0.112, -0.1276, -0.9855, 0.7807, -0.1201, -0.6133, -0.4301, -0.8335, 0.3468, -1.327e-05, -1.0, -9.831e-07, -0.05545, -0.8543, 0.5169, -0.3468, -0.8335, -0.4301, 0.05545, -0.8542, -0.5169, -1.327e-05, -1.0, -9.831e-07, 0.4301, -0.8335, -0.3467, 0.5169, -0.8543, 0.05545, -1.327e-05, -1.0, -9.831e-07, -0.3468, -0.8335, -0.4301, -1.327e-05, -1.0, -9.831e-07, -0.5169, -0.8542, -0.05545, -0.3112, 0.9498, -0.03338, -0.212, 0.9412, -0.263, -0.212, 0.9412, -0.263, -0.3112, 0.9498, -0.03337, -0.212, 0.9412, -0.263, 0.03341, 0.9497, -0.3112, 0.03337, 0.9497, -0.3112, -0.212, 0.9412, -0.263, -0.2715, -0.9372, 0.2189, -0.03447, -0.9463, 0.3216, -0.03451, -0.9463, 0.3216, -0.2715, -0.9372, 0.2189, -0.3215, -0.9463, -0.03449, -0.2715, -0.9372, 0.2189, -0.2715, -0.9372, 0.2189, -0.3215, -0.9463, -0.03448, -0.03336, 0.9498, 0.3112, -0.263, 0.9412, 0.212, -0.263, 0.9412, 0.212, -0.0334, 0.9498, 0.3112, 0.3216, -0.9462, 0.0345, 0.2716, -0.9372, -0.219, 0.2716, -0.9372, -0.219, 0.3216, -0.9462, 0.0345, 0.219, -0.9372, 0.2716, 0.3216, -0.9462, 0.0345, 0.3216, -0.9462, 0.0345, 0.219, -0.9372, 0.2716, -0.263, 0.9412, 0.212, -0.3112, 0.9498, -0.03338, -0.3112, 0.9498, -0.03337, -0.263, 0.9412, 0.212, -0.7781, 0.03268, 0.6273, -0.9937, 0.03559, -0.1066, -0.9937, 0.03559, -0.1066, -0.7781, 0.03268, 0.6273, 0.7775, -0.05152, -0.6268, 0.9927, -0.0561, 0.1065, 0.9927, -0.0561, 0.1065, 0.7775, -0.05152, -0.6268, 0.6268, -0.05153, 0.7775, -0.1065, -0.05612, 0.9927, -0.1065, -0.05612, 0.9927, 0.6268, -0.05153, 0.7775, -0.7775, -0.05155, 0.6268, -0.9927, -0.05613, -0.1065, -0.9927, -0.05613, -0.1065, -0.7775, -0.05155, 0.6268, -0.9927, -0.05613, -0.1065, -0.6268, -0.05155, -0.7775, -0.6268, -0.05155, -0.7775, -0.9927, -0.05613, -0.1065, 0.1065, -0.05611, -0.9927, 0.7775, -0.05152, -0.6268, 0.7775, -0.05152, -0.6268, 0.1065, -0.05611, -0.9927, 0.9927, -0.0561, 0.1065, 0.6268, -0.05153, 0.7775, 0.6268, -0.05153, 0.7775, 0.9927, -0.0561, 0.1065, -0.1065, -0.05612, 0.9927, -0.7775, -0.05155, 0.6268, -0.7775, -0.05155, 0.6268, -0.1065, -0.05612, 0.9927, 0.2121, 0.9412, 0.263, -0.03336, 0.9498, 0.3112, -0.0334, 0.9498, 0.3112, 0.2121, 0.9412, 0.263, -0.2189, -0.9372, -0.2716, -0.3215, -0.9463, -0.03449, -0.3215, -0.9463, -0.03448, -0.2189, -0.9372, -0.2715, 0.03452, -0.9463, -0.3216, -0.2189, -0.9372, -0.2716, -0.2189, -0.9372, -0.2715, 0.03448, -0.9463, -0.3216, 0.03341, 0.9497, -0.3112, 0.263, 0.9412, -0.2121, 0.263, 0.9412, -0.2121, 0.03337, 0.9497, -0.3112, -0.03447, -0.9463, 0.3216, 0.219, -0.9372, 0.2716, 0.219, -0.9372, 0.2716, -0.03451, -0.9463, 0.3216, 0.2716, -0.9372, -0.219, 0.03452, -0.9463, -0.3216, 0.03448, -0.9463, -0.3216, 0.2716, -0.9372, -0.219, 0.263, 0.9412, -0.2121, 0.3113, 0.9497, 0.03339, 0.3113, 0.9497, 0.03339, 0.263, 0.9412, -0.2121, 0.3113, 0.9497, 0.03339, 0.2121, 0.9412, 0.263, 0.2121, 0.9412, 0.263, 0.3113, 0.9497, 0.03339, 0.9911, -0.07405, 0.1108, 0.7791, -0.0625, -0.6238, 0.7718, -0.02764, -0.6353, 0.9963, -0.03239, 0.07933, -0.9937, -0.01813, -0.1105, -0.7805, -0.0241, 0.6247, -0.7577, 0.004796, 0.6526, -0.9968, 0.01079, -0.07982, 0.7791, -0.0625, -0.6238, 0.1114, -0.04698, -0.9927, 0.1059, -0.01623, -0.9942, 0.7718, -0.02764, -0.6353, -0.7805, -0.0241, 0.6247, -0.1101, -0.0489, 0.9927, -0.05325, -0.01411, 0.9985, -0.7577, 0.004796, 0.6526, 0.6249, -0.06449, 0.778, 0.9911, -0.07405, 0.1108, 0.9963, -0.03239, 0.07933, 0.6535, -0.0261, 0.7565, -0.6264, -0.02272, -0.7792, -0.9937, -0.01813, -0.1105, -0.9968, 0.01079, -0.07982, -0.6361, 0.002363, -0.7716, -0.1101, -0.0489, 0.9927, 0.6249, -0.06449, 0.778, 0.6535, -0.0261, 0.7565, -0.05325, -0.01411, 0.9985, 0.1114, -0.04698, -0.9927, -0.6264, -0.02272, -0.7792, -0.6361, 0.002363, -0.7716, 0.1059, -0.01623, -0.9942, 0.06366, -0.02451, -0.9977, -0.6592, 0.003157, -0.752, -0.6559, 0.002915, -0.7549, 0.08145, -0.02484, -0.9964, -0.1077, -0.01972, 0.994, 0.6454, -0.04111, 0.7628, 0.6757, -0.04086, 0.736, -0.01902, -0.02381, 0.9995, -0.6592, 0.003157, -0.752, -0.9962, 0.01507, -0.08592, -0.9986, 0.01464, -0.05008, -0.6559, 0.002915, -0.7549, 0.6454, -0.04111, 0.7628, 0.9952, -0.04936, 0.08446, 0.9975, -0.0498, 0.05031, 0.6757, -0.04086, 0.736, -0.768, 0.005611, 0.6404, -0.1077, -0.01972, 0.994, -0.01902, -0.02381, 0.9995, -0.7393, 0.005273, 0.6734, 0.7551, -0.04192, -0.6543, 0.06366, -0.02451, -0.9977, 0.08145, -0.02484, -0.9964, 0.7563, -0.04198, -0.6529, -0.9962, 0.01507, -0.08592, -0.768, 0.005611, 0.6404, -0.7393, 0.005273, 0.6734, -0.9986, 0.01464, -0.05008, 0.9952, -0.04936, 0.08446, 0.7551, -0.04192, -0.6543, 0.7563, -0.04198, -0.6529, 0.9975, -0.0498, 0.05031, 0.01725, -0.9292, 0.3691, 0.2401, -0.9448, 0.2231, 0.2419, -0.9428, 0.2292, 0.4146, 0.9096, 0.02579, 0.2657, 0.8965, 0.3545, 0.2653, 0.8934, 0.3625, 0.4146, 0.9096, 0.02627, 0.0628, -0.9303, -0.3614, -0.2743, -0.8876, -0.3699, -0.2707, -0.8904, -0.3659, -0.09108, 0.9498, 0.2994, -0.2195, 0.9697, 0.1071, -0.2185, 0.969, 0.1151, -0.2064, 0.9667, -0.1511, -0.05132, 0.9427, -0.3296, -0.05356, 0.9479, -0.3139, 0.3043, -0.9523, 0.02238, 0.2681, -0.9457, -0.1838, 0.2706, -0.9439, -0.1894, 0.3043, -0.9523, 0.0224, 0.3065, 0.891, -0.3348, 0.4146, 0.9096, 0.02579, 0.4146, 0.9096, 0.02627, 0.2989, 0.8952, -0.3305, -0.4254, -0.9044, -0.03333, -0.3329, -0.8889, 0.3148, -0.334, -0.8868, 0.3193, -0.4254, -0.9044, -0.03354, -0.4075, 0.8367, -0.366, -0.0986, 0.9951, -0.002481, -0.4483, 0.8344, 0.3208, 0.2352, 0.9022, 0.3616, -0.0986, 0.9951, -0.002483, -0.4483, 0.8344, 0.3208, 0.276, 0.9045, -0.3252, -0.0986, 0.9951, -0.002483, 0.2352, 0.9022, 0.3616, 0.276, 0.9045, -0.3252, -0.09861, 0.9951, -0.002482, -0.4075, 0.8367, -0.366, 0.02961, -3.646e-07, -0.9996, -0.6752, -2.651e-07, -0.7376, -0.6556, -2.742e-07, -0.7551, 0.08947, -3.595e-07, -0.996, -0.7574, 1.062e-07, 0.6529, -0.08948, 6.663e-08, 0.996, -0.02962, 6.914e-08, 0.9996, -0.7412, 1.011e-07, 0.6713, 0.7412, -7.174e-08, -0.6713, 0.02961, -3.646e-07, -0.9996, 0.08947, -3.595e-07, -0.996, 0.7574, -5.3e-08, -0.6529, -0.9983, 3.284e-10, -0.0583, -0.7574, 1.062e-07, 0.6529, -0.7412, 1.011e-07, 0.6713, -0.9982, -3.556e-10, -0.06034, -0.0986, 0.9951, -0.002483, 0.276, 0.9045, -0.3252, -0.4075, 0.8367, -0.366, -0.09861, 0.9951, -0.002481, 0.276, 0.9045, -0.3252, 0.2352, 0.9022, 0.3616, -0.0986, 0.9951, -0.002488, 0.2352, 0.9022, 0.3616, -0.4483, 0.8344, 0.3208, -0.0986, 0.9951, -0.002483, -0.4075, 0.8367, -0.366, -0.4483, 0.8344, 0.3208, -0.1972, 0.97, -0.142, -0.2064, 0.9667, -0.1511, -0.05356, 0.9479, -0.3139, -0.09065, 0.9447, 0.3151, -0.09108, 0.9498, 0.2994, -0.2185, 0.969, 0.1151, 0.06792, -0.9302, -0.3608, 0.0628, -0.9303, -0.3614, -0.2707, -0.8904, -0.3659, 0.01599, -0.9254, 0.3786, 0.01725, -0.9292, 0.3691, 0.2419, -0.9428, 0.2292, 0.2681, -0.9457, -0.1838, 0.0628, -0.9303, -0.3614, 0.2706, -0.9439, -0.1894, 0.2653, 0.8934, 0.3625, 0.2657, 0.8965, 0.3545, -0.09065, 0.9447, 0.3151, -0.2195, 0.9697, 0.1071, -0.1728, 0.9849, -0.008197, -0.2185, 0.969, 0.1151, -0.334, -0.8868, 0.3193, -0.3329, -0.8889, 0.3148, 0.01599, -0.9254, 0.3786, -0.1658, 0.9861, -0.007625, -0.1728, 0.9849, -0.008197, -0.1972, 0.97, -0.142, -0.05356, 0.9479, -0.3139, -0.05132, 0.9427, -0.3296, 0.2989, 0.8952, -0.3305])] * 3)])

# ---- objects
ob_club = bpy.data.objects.new('Club', me_cube_511)

# ---- transforms, parenting, visibility, modifiers, constraints
ob_club.location = (0.01608, 0.0, 0.0)
ob_club.rotation_euler = (1.571, -0.0, 0.0)
ob_club.color = (0.8, 0.8, 0.8, 1.0)

# ---- collection membership
col_collection.objects.link(ob_club)

# ---- scene / render settings (as saved in the file)
scene.frame_start = 1; scene.frame_end = 250; scene.frame_set(1)
scene.render.engine = 'BLENDER_EEVEE_NEXT'
scene.cycles.sampling_pattern = 'TABULATED_SOBOL'
scene.eevee.ray_tracing_options.trace_max_roughness = 0.0
bpy.context.view_layer.update()

# ---- added for rendering (the .blend has no active camera and no usable light): camera, sun
cam_auto = bpy.data.cameras.new('AutoCamera')
cam_auto.lens = 50.0
cam_auto.sensor_width = 36.0
cam_auto.clip_end = 1000.0
ob_auto_camera = bpy.data.objects.new('AutoCamera', cam_auto)
scene.collection.objects.link(ob_auto_camera)
ob_auto_camera.location = (1.26717, -1.49821, 1.6189)
ob_auto_camera.rotation_euler = (1.09748, -7.21219e-08, 0.694738)
scene.camera = ob_auto_camera
light_auto_sun = bpy.data.lights.new('AutoSun', 'SUN')
light_auto_sun.energy = 3.0
light_auto_sun.angle = 0.0523599
ob_auto_sun = bpy.data.objects.new('AutoSun', light_auto_sun)
scene.collection.objects.link(ob_auto_sun)
ob_auto_sun.rotation_euler = (0.872665, 0.174533, 0.523599)
bpy.context.view_layer.update()
